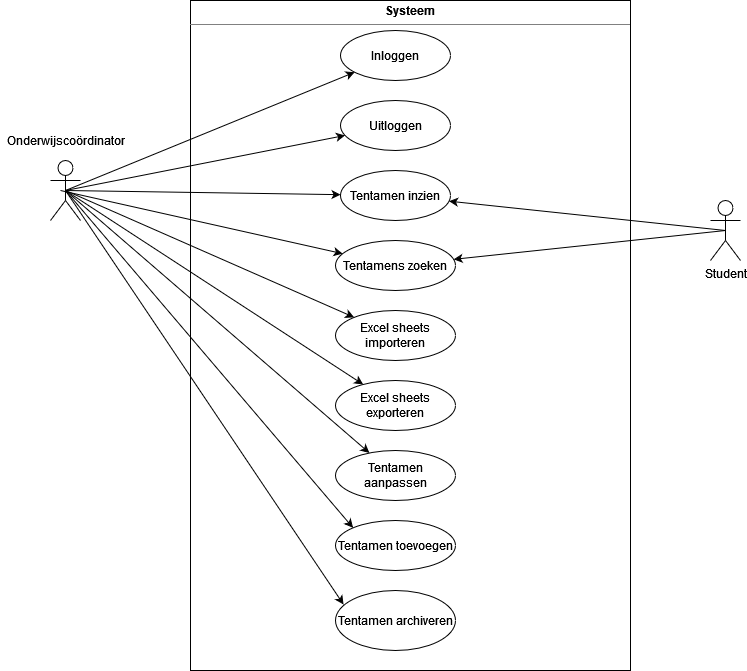

The diagram above was exported from draw.io. Its source (the exported page's mxGraphModel, read from the mxfile embedded in the PNG):
<mxGraphModel dx="1422" dy="780" grid="1" gridSize="10" guides="1" tooltips="1" connect="1" arrows="1" fold="1" page="1" pageScale="1" pageWidth="827" pageHeight="1169" math="0" shadow="0">
  <root>
    <mxCell id="0" />
    <mxCell id="1" parent="0" />
    <mxCell id="jblPgzvekUfM-D6LdHDq-1" value="&lt;p style=&quot;margin: 0px ; margin-top: 4px ; text-align: center&quot;&gt;&lt;b&gt;Systeem&lt;/b&gt;&lt;br&gt;&lt;/p&gt;&lt;hr size=&quot;1&quot;&gt;&lt;div style=&quot;height: 2px&quot;&gt;&lt;/div&gt;" style="verticalAlign=top;align=left;overflow=fill;fontSize=12;fontFamily=Helvetica;html=1;" vertex="1" parent="1">
      <mxGeometry x="230" y="70" width="440" height="670" as="geometry" />
    </mxCell>
    <mxCell id="jblPgzvekUfM-D6LdHDq-3" value="Student" style="shape=umlActor;verticalLabelPosition=bottom;verticalAlign=top;html=1;" vertex="1" parent="1">
      <mxGeometry x="750" y="270" width="30" height="60" as="geometry" />
    </mxCell>
    <mxCell id="jblPgzvekUfM-D6LdHDq-2" value="" style="shape=umlActor;verticalLabelPosition=bottom;verticalAlign=top;html=1;" vertex="1" parent="1">
      <mxGeometry x="90" y="230" width="30" height="60" as="geometry" />
    </mxCell>
    <mxCell id="jblPgzvekUfM-D6LdHDq-5" value="Inloggen" style="ellipse;whiteSpace=wrap;html=1;" vertex="1" parent="1">
      <mxGeometry x="380" y="100" width="110" height="50" as="geometry" />
    </mxCell>
    <mxCell id="jblPgzvekUfM-D6LdHDq-6" value="Uitloggen" style="ellipse;whiteSpace=wrap;html=1;" vertex="1" parent="1">
      <mxGeometry x="380" y="170" width="110" height="50" as="geometry" />
    </mxCell>
    <mxCell id="jblPgzvekUfM-D6LdHDq-9" value="Tentamen inzien" style="ellipse;whiteSpace=wrap;html=1;" vertex="1" parent="1">
      <mxGeometry x="380" y="240" width="110" height="50" as="geometry" />
    </mxCell>
    <mxCell id="jblPgzvekUfM-D6LdHDq-10" value="Tentamens zoeken" style="ellipse;whiteSpace=wrap;html=1;" vertex="1" parent="1">
      <mxGeometry x="375" y="310" width="120" height="50" as="geometry" />
    </mxCell>
    <mxCell id="jblPgzvekUfM-D6LdHDq-11" value="Excel sheets importeren" style="ellipse;whiteSpace=wrap;html=1;" vertex="1" parent="1">
      <mxGeometry x="375" y="380" width="120" height="50" as="geometry" />
    </mxCell>
    <mxCell id="jblPgzvekUfM-D6LdHDq-12" value="&lt;div&gt;Excel sheets exporteren&lt;/div&gt;" style="ellipse;whiteSpace=wrap;html=1;" vertex="1" parent="1">
      <mxGeometry x="375" y="450" width="120" height="50" as="geometry" />
    </mxCell>
    <mxCell id="jblPgzvekUfM-D6LdHDq-13" value="Tentamen archiveren" style="ellipse;whiteSpace=wrap;html=1;" vertex="1" parent="1">
      <mxGeometry x="375" y="660" width="120" height="60" as="geometry" />
    </mxCell>
    <mxCell id="jblPgzvekUfM-D6LdHDq-14" value="Tentamen aanpassen" style="ellipse;whiteSpace=wrap;html=1;" vertex="1" parent="1">
      <mxGeometry x="375" y="520" width="120" height="50" as="geometry" />
    </mxCell>
    <mxCell id="jblPgzvekUfM-D6LdHDq-15" value="Tentamen toevoegen" style="ellipse;whiteSpace=wrap;html=1;" vertex="1" parent="1">
      <mxGeometry x="375" y="590" width="120" height="50" as="geometry" />
    </mxCell>
    <mxCell id="jblPgzvekUfM-D6LdHDq-20" value="" style="endArrow=classic;html=1;rounded=0;exitX=0.5;exitY=0.5;exitDx=0;exitDy=0;exitPerimeter=0;" edge="1" parent="1" source="jblPgzvekUfM-D6LdHDq-2" target="jblPgzvekUfM-D6LdHDq-11">
      <mxGeometry width="50" height="50" relative="1" as="geometry">
        <mxPoint x="530" y="380" as="sourcePoint" />
        <mxPoint x="580" y="330" as="targetPoint" />
      </mxGeometry>
    </mxCell>
    <mxCell id="jblPgzvekUfM-D6LdHDq-21" value="" style="endArrow=classic;html=1;rounded=0;exitX=0.5;exitY=0.5;exitDx=0;exitDy=0;exitPerimeter=0;" edge="1" parent="1" source="jblPgzvekUfM-D6LdHDq-2" target="jblPgzvekUfM-D6LdHDq-5">
      <mxGeometry width="50" height="50" relative="1" as="geometry">
        <mxPoint x="530" y="380" as="sourcePoint" />
        <mxPoint x="580" y="330" as="targetPoint" />
      </mxGeometry>
    </mxCell>
    <mxCell id="jblPgzvekUfM-D6LdHDq-22" value="" style="endArrow=classic;html=1;rounded=0;exitX=0.5;exitY=0.5;exitDx=0;exitDy=0;exitPerimeter=0;" edge="1" parent="1" source="jblPgzvekUfM-D6LdHDq-2" target="jblPgzvekUfM-D6LdHDq-6">
      <mxGeometry width="50" height="50" relative="1" as="geometry">
        <mxPoint x="105" y="270" as="sourcePoint" />
        <mxPoint x="489.74535743612273" y="149.20785289796152" as="targetPoint" />
      </mxGeometry>
    </mxCell>
    <mxCell id="jblPgzvekUfM-D6LdHDq-23" value="" style="endArrow=classic;html=1;rounded=0;exitX=0.5;exitY=0.5;exitDx=0;exitDy=0;exitPerimeter=0;" edge="1" parent="1" source="jblPgzvekUfM-D6LdHDq-2" target="jblPgzvekUfM-D6LdHDq-9">
      <mxGeometry width="50" height="50" relative="1" as="geometry">
        <mxPoint x="105" y="270" as="sourcePoint" />
        <mxPoint x="482.8102941709394" y="212.88914157881152" as="targetPoint" />
      </mxGeometry>
    </mxCell>
    <mxCell id="jblPgzvekUfM-D6LdHDq-24" value="" style="endArrow=classic;html=1;rounded=0;" edge="1" parent="1" target="jblPgzvekUfM-D6LdHDq-10">
      <mxGeometry width="50" height="50" relative="1" as="geometry">
        <mxPoint x="100" y="260" as="sourcePoint" />
        <mxPoint x="480.01798738634193" y="274.36067427193416" as="targetPoint" />
      </mxGeometry>
    </mxCell>
    <mxCell id="jblPgzvekUfM-D6LdHDq-25" value="" style="endArrow=classic;html=1;rounded=0;exitX=0.5;exitY=0.5;exitDx=0;exitDy=0;exitPerimeter=0;" edge="1" parent="1" source="jblPgzvekUfM-D6LdHDq-3" target="jblPgzvekUfM-D6LdHDq-10">
      <mxGeometry width="50" height="50" relative="1" as="geometry">
        <mxPoint x="105" y="270" as="sourcePoint" />
        <mxPoint x="170" y="520" as="targetPoint" />
      </mxGeometry>
    </mxCell>
    <mxCell id="jblPgzvekUfM-D6LdHDq-27" value="" style="endArrow=classic;html=1;rounded=0;exitX=0.5;exitY=0.5;exitDx=0;exitDy=0;exitPerimeter=0;" edge="1" parent="1" source="jblPgzvekUfM-D6LdHDq-3" target="jblPgzvekUfM-D6LdHDq-9">
      <mxGeometry width="50" height="50" relative="1" as="geometry">
        <mxPoint x="775" y="310" as="sourcePoint" />
        <mxPoint x="503.1458304353748" y="338.83301798412685" as="targetPoint" />
      </mxGeometry>
    </mxCell>
    <mxCell id="jblPgzvekUfM-D6LdHDq-29" value="" style="endArrow=classic;html=1;rounded=0;exitX=0.5;exitY=0.5;exitDx=0;exitDy=0;exitPerimeter=0;" edge="1" parent="1" source="jblPgzvekUfM-D6LdHDq-2" target="jblPgzvekUfM-D6LdHDq-12">
      <mxGeometry width="50" height="50" relative="1" as="geometry">
        <mxPoint x="105" y="270" as="sourcePoint" />
        <mxPoint x="403.0697580021599" y="397.1179850303329" as="targetPoint" />
      </mxGeometry>
    </mxCell>
    <mxCell id="jblPgzvekUfM-D6LdHDq-30" value="" style="endArrow=classic;html=1;rounded=0;exitX=0.5;exitY=0.5;exitDx=0;exitDy=0;exitPerimeter=0;" edge="1" parent="1" source="jblPgzvekUfM-D6LdHDq-2" target="jblPgzvekUfM-D6LdHDq-14">
      <mxGeometry width="50" height="50" relative="1" as="geometry">
        <mxPoint x="105" y="270" as="sourcePoint" />
        <mxPoint x="411.9873522481207" y="464.1243550980764" as="targetPoint" />
      </mxGeometry>
    </mxCell>
    <mxCell id="jblPgzvekUfM-D6LdHDq-31" value="" style="endArrow=classic;html=1;rounded=0;exitX=0.5;exitY=0.5;exitDx=0;exitDy=0;exitPerimeter=0;entryX=0;entryY=0;entryDx=0;entryDy=0;" edge="1" parent="1" source="jblPgzvekUfM-D6LdHDq-2" target="jblPgzvekUfM-D6LdHDq-15">
      <mxGeometry width="50" height="50" relative="1" as="geometry">
        <mxPoint x="105" y="270" as="sourcePoint" />
        <mxPoint x="418.29293814429" y="532.6131981503606" as="targetPoint" />
      </mxGeometry>
    </mxCell>
    <mxCell id="jblPgzvekUfM-D6LdHDq-32" value="" style="endArrow=classic;html=1;rounded=0;exitX=0.5;exitY=0.5;exitDx=0;exitDy=0;exitPerimeter=0;entryX=0.067;entryY=0.233;entryDx=0;entryDy=0;entryPerimeter=0;" edge="1" parent="1" source="jblPgzvekUfM-D6LdHDq-2" target="jblPgzvekUfM-D6LdHDq-13">
      <mxGeometry width="50" height="50" relative="1" as="geometry">
        <mxPoint x="105" y="270" as="sourcePoint" />
        <mxPoint x="422.7616748882517" y="601.7805723097922" as="targetPoint" />
      </mxGeometry>
    </mxCell>
    <mxCell id="jblPgzvekUfM-D6LdHDq-33" value="Onderwijscoördinator" style="text;html=1;align=center;verticalAlign=middle;resizable=0;points=[];autosize=1;strokeColor=none;fillColor=none;" vertex="1" parent="1">
      <mxGeometry x="40" y="200" width="130" height="20" as="geometry" />
    </mxCell>
  </root>
</mxGraphModel>